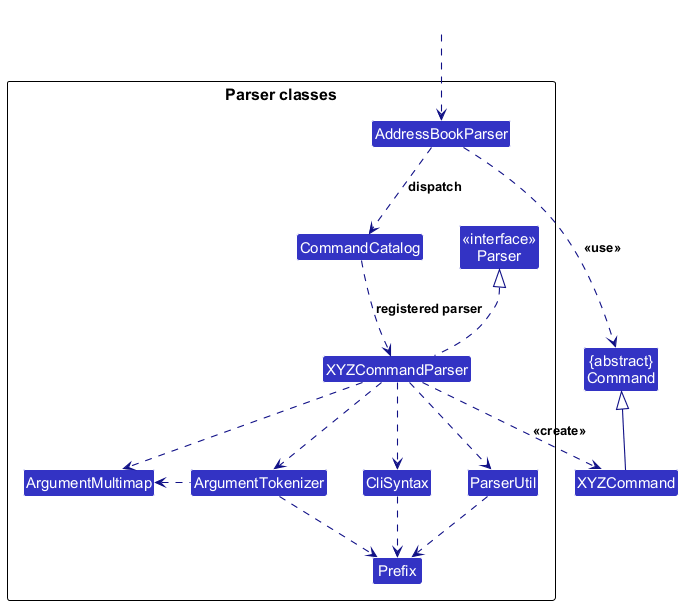

The diagram above was rendered by PlantUML. Its source (embedded in the PNG):
@startuml
!include style.puml
skinparam arrowThickness 1.1
skinparam arrowColor LOGIC_COLOR_T4
skinparam classBackgroundColor LOGIC_COLOR

Class "{abstract}\nCommand" as Command
Class XYZCommand

package "Parser classes"{
Class "<<interface>>\nParser" as Parser
Class AddressBookParser
Class CommandCatalog
Class XYZCommandParser
Class CliSyntax
Class ParserUtil
Class ArgumentMultimap
Class ArgumentTokenizer
Class Prefix
}

Class HiddenOutside #FFFFFF
HiddenOutside ..> AddressBookParser

AddressBookParser .down.> CommandCatalog: dispatch
CommandCatalog .down.> XYZCommandParser: registered parser

XYZCommandParser ..> XYZCommand : <<create>>
AddressBookParser ..> Command : <<use>>
XYZCommandParser .up.|> Parser
XYZCommandParser ..> ArgumentMultimap
XYZCommandParser ..> ArgumentTokenizer
ArgumentTokenizer .left.> ArgumentMultimap
XYZCommandParser ..> CliSyntax
CliSyntax ..> Prefix
XYZCommandParser ..> ParserUtil
ParserUtil .down.> Prefix
ArgumentTokenizer .down.> Prefix
XYZCommand -up-|> Command
@enduml